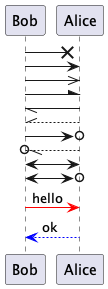

The diagram above was rendered by PlantUML. Its source (embedded in the PNG):
@startuml

Bob ->x Alice
Bob -> Alice
Bob ->> Alice
Bob -\ Alice
Bob \\- Alice
Bob //-- Alice

Bob ->o Alice
Bob o\\-- Alice

Bob <-> Alice
Bob <->o Alice

Bob -[#red]> Alice : hello
Alice -[#0000FF]->Bob : ok

@enduml